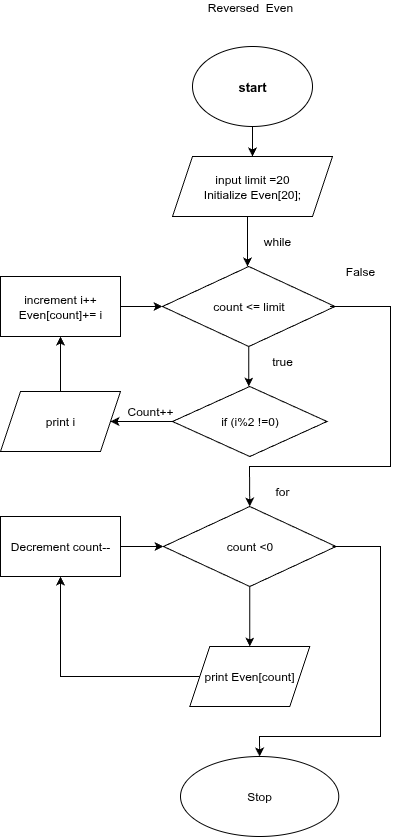

The diagram above was exported from draw.io. Its source (the exported page's mxGraphModel, read from the mxfile embedded in the PNG):
<mxGraphModel dx="1426" dy="696" grid="1" gridSize="10" guides="1" tooltips="1" connect="1" arrows="1" fold="1" page="1" pageScale="1" pageWidth="827" pageHeight="1169" math="0" shadow="0">
  <root>
    <mxCell id="0" />
    <mxCell id="1" parent="0" />
    <mxCell id="Ea290hsZWOY57OEJdXjM-1" value="" style="edgeStyle=orthogonalEdgeStyle;rounded=0;orthogonalLoop=1;jettySize=auto;html=1;" edge="1" parent="1" source="Ea290hsZWOY57OEJdXjM-2" target="Ea290hsZWOY57OEJdXjM-3">
      <mxGeometry relative="1" as="geometry" />
    </mxCell>
    <mxCell id="Ea290hsZWOY57OEJdXjM-2" value="&lt;h4 style=&quot;font-size: 13px;&quot;&gt;&lt;font style=&quot;font-size: 13px;&quot;&gt;start&lt;/font&gt;&lt;/h4&gt;" style="ellipse;whiteSpace=wrap;html=1;" vertex="1" parent="1">
      <mxGeometry x="352" y="120" width="120" height="80" as="geometry" />
    </mxCell>
    <mxCell id="Ea290hsZWOY57OEJdXjM-3" value="&lt;div&gt;input limit =20&lt;/div&gt;&lt;div&gt;Initialize Even[20];&lt;/div&gt;" style="shape=parallelogram;perimeter=parallelogramPerimeter;whiteSpace=wrap;html=1;fixedSize=1;" vertex="1" parent="1">
      <mxGeometry x="332" y="230" width="160" height="60" as="geometry" />
    </mxCell>
    <mxCell id="Ea290hsZWOY57OEJdXjM-4" value="" style="endArrow=classic;html=1;rounded=0;entryX=0.5;entryY=0;entryDx=0;entryDy=0;" edge="1" parent="1">
      <mxGeometry width="50" height="50" relative="1" as="geometry">
        <mxPoint x="407" y="290" as="sourcePoint" />
        <mxPoint x="407" y="340" as="targetPoint" />
      </mxGeometry>
    </mxCell>
    <mxCell id="Ea290hsZWOY57OEJdXjM-5" value="Reversed&amp;nbsp; Even " style="text;html=1;align=center;verticalAlign=middle;whiteSpace=wrap;rounded=0;" vertex="1" parent="1">
      <mxGeometry x="329.5" y="80" width="160" as="geometry" />
    </mxCell>
    <mxCell id="Ea290hsZWOY57OEJdXjM-6" value="" style="edgeStyle=orthogonalEdgeStyle;rounded=0;orthogonalLoop=1;jettySize=auto;html=1;" edge="1" parent="1" source="Ea290hsZWOY57OEJdXjM-7">
      <mxGeometry relative="1" as="geometry">
        <mxPoint x="408.29999999999995" y="460" as="targetPoint" />
      </mxGeometry>
    </mxCell>
    <mxCell id="Ea290hsZWOY57OEJdXjM-7" value="count &amp;lt;= limit" style="rhombus;whiteSpace=wrap;html=1;" vertex="1" parent="1">
      <mxGeometry x="322" y="340" width="172.5" height="80" as="geometry" />
    </mxCell>
    <mxCell id="Ea290hsZWOY57OEJdXjM-8" value="while" style="text;html=1;align=center;verticalAlign=middle;whiteSpace=wrap;rounded=0;" vertex="1" parent="1">
      <mxGeometry x="407" y="300" width="60" height="30" as="geometry" />
    </mxCell>
    <mxCell id="Ea290hsZWOY57OEJdXjM-9" value="" style="edgeStyle=orthogonalEdgeStyle;rounded=0;orthogonalLoop=1;jettySize=auto;html=1;" edge="1" parent="1" source="Ea290hsZWOY57OEJdXjM-10" target="Ea290hsZWOY57OEJdXjM-7">
      <mxGeometry relative="1" as="geometry" />
    </mxCell>
    <mxCell id="Ea290hsZWOY57OEJdXjM-10" value="&lt;div&gt;increment i++&lt;/div&gt;&lt;div&gt;Even[count]+= i&lt;/div&gt;" style="rounded=0;whiteSpace=wrap;html=1;" vertex="1" parent="1">
      <mxGeometry x="160" y="350" width="120" height="60" as="geometry" />
    </mxCell>
    <mxCell id="Ea290hsZWOY57OEJdXjM-11" value="true" style="text;html=1;align=center;verticalAlign=middle;whiteSpace=wrap;rounded=0;" vertex="1" parent="1">
      <mxGeometry x="412" y="420" width="60" height="30" as="geometry" />
    </mxCell>
    <mxCell id="Ea290hsZWOY57OEJdXjM-12" value="False" style="text;html=1;align=center;verticalAlign=middle;whiteSpace=wrap;rounded=0;" vertex="1" parent="1">
      <mxGeometry x="489.5" y="330" width="60" height="30" as="geometry" />
    </mxCell>
    <mxCell id="Ea290hsZWOY57OEJdXjM-13" value="" style="endArrow=classic;html=1;rounded=0;entryX=0.5;entryY=0;entryDx=0;entryDy=0;" edge="1" parent="1" target="Ea290hsZWOY57OEJdXjM-20">
      <mxGeometry width="50" height="50" relative="1" as="geometry">
        <mxPoint x="489.5" y="380" as="sourcePoint" />
        <mxPoint x="472" y="680" as="targetPoint" />
        <Array as="points">
          <mxPoint x="550" y="380" />
          <mxPoint x="550" y="540" />
          <mxPoint x="409" y="540" />
        </Array>
      </mxGeometry>
    </mxCell>
    <mxCell id="Ea290hsZWOY57OEJdXjM-14" value="" style="edgeStyle=orthogonalEdgeStyle;rounded=0;orthogonalLoop=1;jettySize=auto;html=1;" edge="1" parent="1" source="Ea290hsZWOY57OEJdXjM-15" target="Ea290hsZWOY57OEJdXjM-17">
      <mxGeometry relative="1" as="geometry" />
    </mxCell>
    <mxCell id="Ea290hsZWOY57OEJdXjM-15" value="if (i%2 !=0)" style="rhombus;whiteSpace=wrap;html=1;" vertex="1" parent="1">
      <mxGeometry x="332" y="460" width="154.5" height="70" as="geometry" />
    </mxCell>
    <mxCell id="Ea290hsZWOY57OEJdXjM-16" value="" style="edgeStyle=orthogonalEdgeStyle;rounded=0;orthogonalLoop=1;jettySize=auto;html=1;" edge="1" parent="1" source="Ea290hsZWOY57OEJdXjM-17" target="Ea290hsZWOY57OEJdXjM-10">
      <mxGeometry relative="1" as="geometry" />
    </mxCell>
    <mxCell id="Ea290hsZWOY57OEJdXjM-17" value="print i" style="shape=parallelogram;perimeter=parallelogramPerimeter;whiteSpace=wrap;html=1;fixedSize=1;" vertex="1" parent="1">
      <mxGeometry x="160" y="465" width="120" height="60" as="geometry" />
    </mxCell>
    <mxCell id="Ea290hsZWOY57OEJdXjM-18" value="Count++" style="text;html=1;align=center;verticalAlign=middle;whiteSpace=wrap;rounded=0;" vertex="1" parent="1">
      <mxGeometry x="280" y="470" width="60" height="30" as="geometry" />
    </mxCell>
    <mxCell id="Ea290hsZWOY57OEJdXjM-19" value="" style="edgeStyle=orthogonalEdgeStyle;rounded=0;orthogonalLoop=1;jettySize=auto;html=1;" edge="1" parent="1" source="Ea290hsZWOY57OEJdXjM-20" target="Ea290hsZWOY57OEJdXjM-23">
      <mxGeometry relative="1" as="geometry" />
    </mxCell>
    <mxCell id="Ea290hsZWOY57OEJdXjM-20" value="count &amp;lt;0" style="rhombus;whiteSpace=wrap;html=1;" vertex="1" parent="1">
      <mxGeometry x="323" y="580" width="172.5" height="80" as="geometry" />
    </mxCell>
    <mxCell id="Ea290hsZWOY57OEJdXjM-21" value="for" style="text;html=1;align=center;verticalAlign=middle;whiteSpace=wrap;rounded=0;" vertex="1" parent="1">
      <mxGeometry x="412" y="550" width="60" height="30" as="geometry" />
    </mxCell>
    <mxCell id="Ea290hsZWOY57OEJdXjM-22" value="" style="edgeStyle=orthogonalEdgeStyle;rounded=0;orthogonalLoop=1;jettySize=auto;html=1;" edge="1" parent="1" source="Ea290hsZWOY57OEJdXjM-23" target="Ea290hsZWOY57OEJdXjM-25">
      <mxGeometry relative="1" as="geometry" />
    </mxCell>
    <mxCell id="Ea290hsZWOY57OEJdXjM-23" value="print Even[count]" style="shape=parallelogram;perimeter=parallelogramPerimeter;whiteSpace=wrap;html=1;fixedSize=1;" vertex="1" parent="1">
      <mxGeometry x="349.25" y="720" width="120" height="60" as="geometry" />
    </mxCell>
    <mxCell id="Ea290hsZWOY57OEJdXjM-24" value="" style="edgeStyle=orthogonalEdgeStyle;rounded=0;orthogonalLoop=1;jettySize=auto;html=1;" edge="1" parent="1" source="Ea290hsZWOY57OEJdXjM-25" target="Ea290hsZWOY57OEJdXjM-20">
      <mxGeometry relative="1" as="geometry" />
    </mxCell>
    <mxCell id="Ea290hsZWOY57OEJdXjM-25" value="Decrement count--" style="whiteSpace=wrap;html=1;" vertex="1" parent="1">
      <mxGeometry x="160" y="590" width="120" height="60" as="geometry" />
    </mxCell>
    <mxCell id="Ea290hsZWOY57OEJdXjM-26" value="Stop" style="ellipse;whiteSpace=wrap;html=1;" vertex="1" parent="1">
      <mxGeometry x="340" y="830" width="158.25" height="80" as="geometry" />
    </mxCell>
    <mxCell id="Ea290hsZWOY57OEJdXjM-27" value="" style="endArrow=classic;html=1;rounded=0;entryX=0.5;entryY=0;entryDx=0;entryDy=0;" edge="1" parent="1" target="Ea290hsZWOY57OEJdXjM-26">
      <mxGeometry width="50" height="50" relative="1" as="geometry">
        <mxPoint x="492" y="620" as="sourcePoint" />
        <mxPoint x="580" y="860" as="targetPoint" />
        <Array as="points">
          <mxPoint x="540" y="620" />
          <mxPoint x="540" y="810" />
          <mxPoint x="419" y="810" />
        </Array>
      </mxGeometry>
    </mxCell>
  </root>
</mxGraphModel>